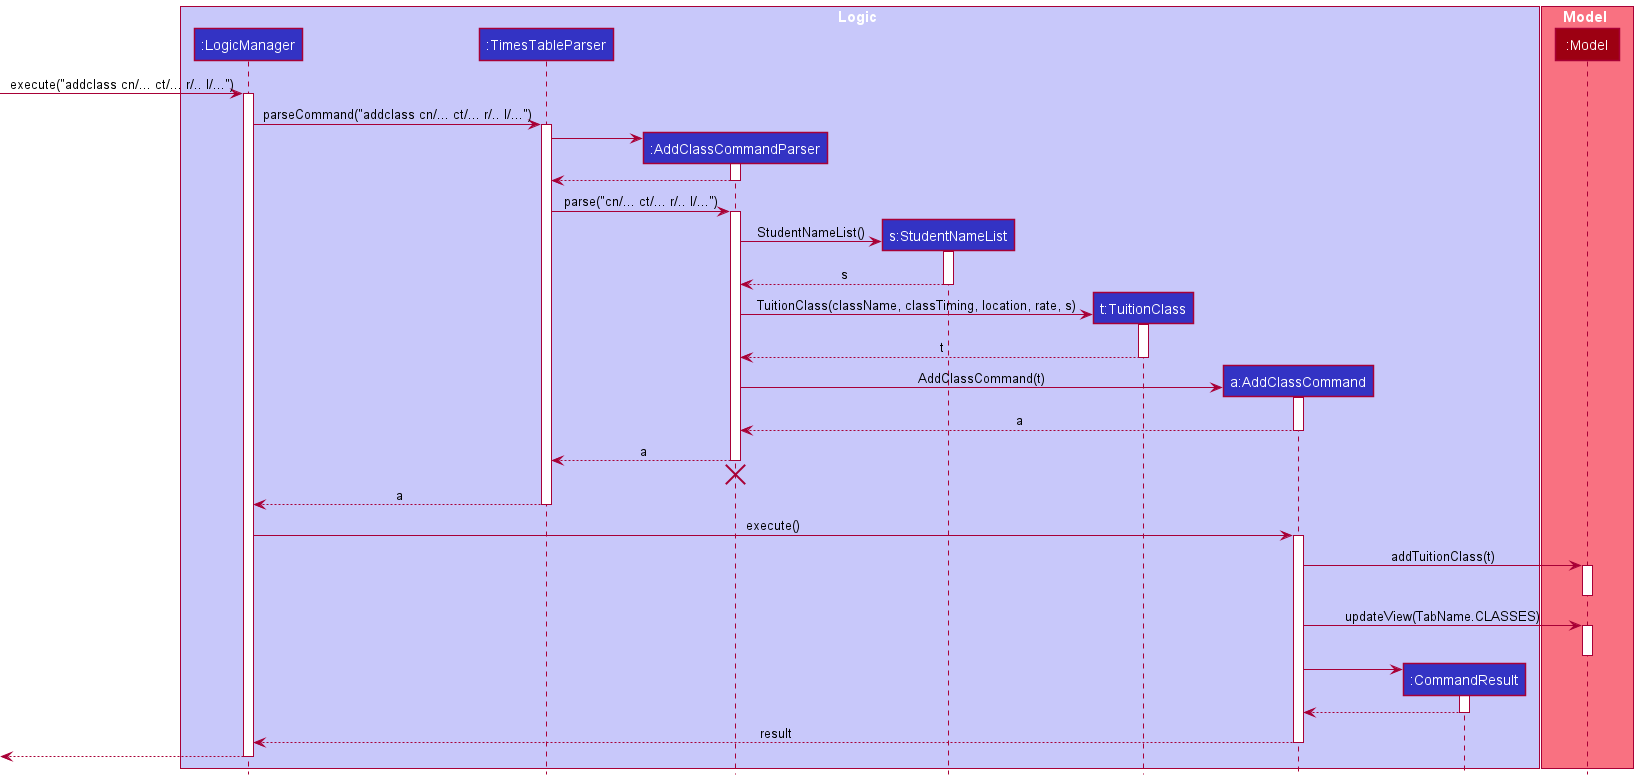

The diagram above was rendered by PlantUML. Its source (embedded in the PNG):
@startuml
!include style.puml

box Logic LOGIC_COLOR_T1
participant ":LogicManager" as LogicManager LOGIC_COLOR
participant ":TimesTableParser" as TimesTableParser LOGIC_COLOR
participant ":AddClassCommandParser" as AddClassCommandParser LOGIC_COLOR
participant "s:StudentNameList" as StudentNameList LOGIC_COLOR
participant "t:TuitionClass" as TuitionClass LOGIC_COLOR
participant "a:AddClassCommand" as AddClassCommand LOGIC_COLOR
participant ":CommandResult" as CommandResult LOGIC_COLOR
end box

box Model MODEL_COLOR_T1
participant ":Model" as Model MODEL_COLOR
end box

[-> LogicManager : execute("addclass cn/... ct/... r/.. l/...")
activate LogicManager

LogicManager -> TimesTableParser : parseCommand("addclass cn/... ct/... r/.. l/...")
activate TimesTableParser

create AddClassCommandParser
TimesTableParser -> AddClassCommandParser
activate AddClassCommandParser

AddClassCommandParser --> TimesTableParser
deactivate AddClassCommandParser

TimesTableParser -> AddClassCommandParser : parse("cn/... ct/... r/.. l/...")
activate AddClassCommandParser

create StudentNameList
AddClassCommandParser -> StudentNameList : StudentNameList()
activate StudentNameList

StudentNameList --> AddClassCommandParser : s
deactivate StudentNameList

create TuitionClass
AddClassCommandParser -> TuitionClass : TuitionClass(className, classTiming, location, rate, s)
activate TuitionClass

TuitionClass --> AddClassCommandParser : t
deactivate TuitionClass

create AddClassCommand
AddClassCommandParser -> AddClassCommand : AddClassCommand(t)
activate AddClassCommand

AddClassCommand --> AddClassCommandParser : a
deactivate AddClassCommand

AddClassCommandParser --> TimesTableParser : a
deactivate AddClassCommandParser
'Hidden arrow to position the destroy marker below the end of the activation bar.
AddClassCommandParser -[hidden]-> TimesTableParser
destroy AddClassCommandParser

TimesTableParser --> LogicManager : a
deactivate TimesTableParser

LogicManager -> AddClassCommand : execute()
activate AddClassCommand

AddClassCommand -> Model : addTuitionClass(t)
activate Model
deactivate Model

AddClassCommand -> Model : updateView(TabName.CLASSES)
activate Model
deactivate Model

create CommandResult
AddClassCommand -> CommandResult
activate CommandResult

CommandResult --> AddClassCommand
deactivate CommandResult

AddClassCommand --> LogicManager : result
deactivate AddClassCommand

[<--LogicManager
deactivate LogicManager
@enduml